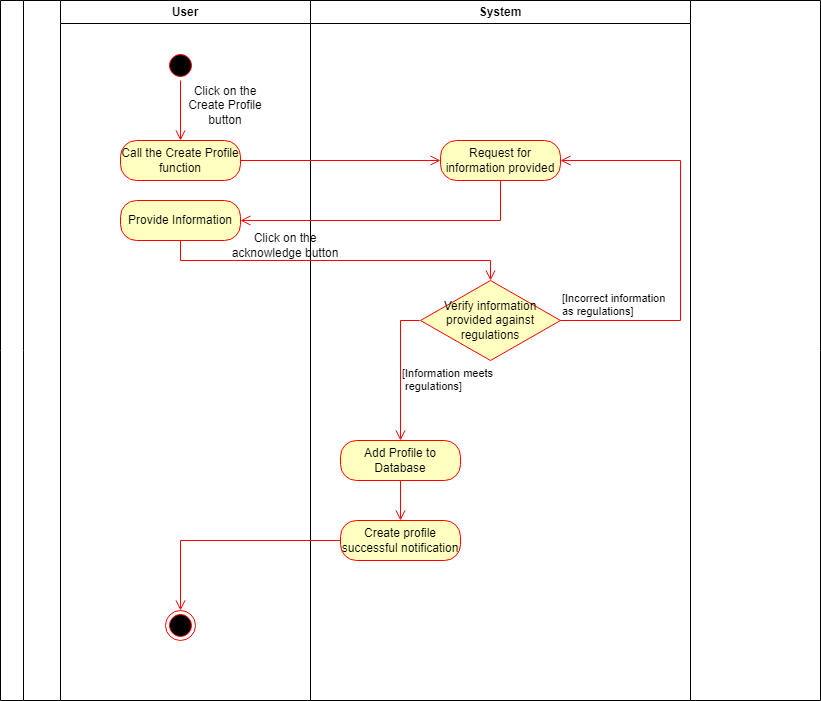

The diagram above was exported from draw.io. Its source (the exported page's mxGraphModel, read from the mxfile embedded in the PNG):
<mxGraphModel dx="1050" dy="491" grid="1" gridSize="10" guides="1" tooltips="1" connect="1" arrows="1" fold="1" page="1" pageScale="1" pageWidth="827" pageHeight="1169" math="0" shadow="0">
  <root>
    <mxCell id="0" />
    <mxCell id="1" parent="0" />
    <mxCell id="hCFAO1S25r1dQ3oVLOJ_-1" value="" style="swimlane;horizontal=0;whiteSpace=wrap;html=1;" parent="1" vertex="1">
      <mxGeometry width="820" height="700" as="geometry" />
    </mxCell>
    <mxCell id="hCFAO1S25r1dQ3oVLOJ_-2" value="User" style="swimlane;whiteSpace=wrap;html=1;" parent="hCFAO1S25r1dQ3oVLOJ_-1" vertex="1">
      <mxGeometry x="60" width="250" height="700" as="geometry" />
    </mxCell>
    <mxCell id="hCFAO1S25r1dQ3oVLOJ_-3" value="" style="ellipse;html=1;shape=startState;fillColor=#000000;strokeColor=#ff0000;" parent="hCFAO1S25r1dQ3oVLOJ_-2" vertex="1">
      <mxGeometry x="105" y="50" width="30" height="30" as="geometry" />
    </mxCell>
    <mxCell id="hCFAO1S25r1dQ3oVLOJ_-4" value="" style="edgeStyle=orthogonalEdgeStyle;html=1;verticalAlign=bottom;endArrow=open;endSize=8;strokeColor=#ff0000;rounded=0;" parent="hCFAO1S25r1dQ3oVLOJ_-2" source="hCFAO1S25r1dQ3oVLOJ_-3" edge="1">
      <mxGeometry relative="1" as="geometry">
        <mxPoint x="120" y="140" as="targetPoint" />
      </mxGeometry>
    </mxCell>
    <mxCell id="hCFAO1S25r1dQ3oVLOJ_-5" value="Click on the Create Profile button" style="text;html=1;strokeColor=none;fillColor=none;align=center;verticalAlign=middle;whiteSpace=wrap;rounded=0;" parent="hCFAO1S25r1dQ3oVLOJ_-2" vertex="1">
      <mxGeometry x="125" y="90" width="80" height="30" as="geometry" />
    </mxCell>
    <mxCell id="hCFAO1S25r1dQ3oVLOJ_-6" value="Call the Create Profile function" style="rounded=1;whiteSpace=wrap;html=1;arcSize=40;fontColor=#000000;fillColor=#ffffc0;strokeColor=#ff0000;" parent="hCFAO1S25r1dQ3oVLOJ_-2" vertex="1">
      <mxGeometry x="60" y="140" width="120" height="40" as="geometry" />
    </mxCell>
    <mxCell id="hCFAO1S25r1dQ3oVLOJ_-7" value="Click on the acknowledge button" style="text;html=1;strokeColor=none;fillColor=none;align=center;verticalAlign=middle;whiteSpace=wrap;rounded=0;" parent="hCFAO1S25r1dQ3oVLOJ_-2" vertex="1">
      <mxGeometry x="170" y="230" width="110" height="30" as="geometry" />
    </mxCell>
    <mxCell id="hCFAO1S25r1dQ3oVLOJ_-8" value="[Information meets&lt;br&gt;&amp;nbsp;regulations]" style="edgeStyle=orthogonalEdgeStyle;html=1;align=left;verticalAlign=top;endArrow=open;endSize=8;strokeColor=#ff0000;rounded=0;entryX=0.5;entryY=0;entryDx=0;entryDy=0;" parent="hCFAO1S25r1dQ3oVLOJ_-2" target="b9TdYXVQd2thtuNaxlAo-1" edge="1">
      <mxGeometry x="-0.1511" relative="1" as="geometry">
        <mxPoint x="119" y="480" as="targetPoint" />
        <mxPoint as="offset" />
        <mxPoint x="359" y="320" as="sourcePoint" />
        <Array as="points">
          <mxPoint x="340" y="320" />
        </Array>
      </mxGeometry>
    </mxCell>
    <mxCell id="hCFAO1S25r1dQ3oVLOJ_-12" value="Provide Information" style="rounded=1;whiteSpace=wrap;html=1;arcSize=40;fontColor=#000000;fillColor=#ffffc0;strokeColor=#ff0000;" parent="hCFAO1S25r1dQ3oVLOJ_-2" vertex="1">
      <mxGeometry x="60" y="200" width="120" height="40" as="geometry" />
    </mxCell>
    <mxCell id="hCFAO1S25r1dQ3oVLOJ_-11" value="" style="ellipse;html=1;shape=endState;fillColor=#000000;strokeColor=#ff0000;direction=south;" parent="hCFAO1S25r1dQ3oVLOJ_-2" vertex="1">
      <mxGeometry x="105" y="610" width="30" height="30" as="geometry" />
    </mxCell>
    <mxCell id="hCFAO1S25r1dQ3oVLOJ_-13" value="System" style="swimlane;whiteSpace=wrap;html=1;" parent="hCFAO1S25r1dQ3oVLOJ_-1" vertex="1">
      <mxGeometry x="310" width="380" height="700" as="geometry" />
    </mxCell>
    <mxCell id="hCFAO1S25r1dQ3oVLOJ_-14" value="Request for information provided" style="rounded=1;whiteSpace=wrap;html=1;arcSize=40;fontColor=#000000;fillColor=#ffffc0;strokeColor=#ff0000;" parent="hCFAO1S25r1dQ3oVLOJ_-13" vertex="1">
      <mxGeometry x="130" y="140" width="120" height="40" as="geometry" />
    </mxCell>
    <mxCell id="hCFAO1S25r1dQ3oVLOJ_-15" value="Verify information provided against regulations" style="rhombus;whiteSpace=wrap;html=1;fontColor=#000000;fillColor=#ffffc0;strokeColor=#ff0000;" parent="hCFAO1S25r1dQ3oVLOJ_-13" vertex="1">
      <mxGeometry x="110" y="280" width="140" height="80" as="geometry" />
    </mxCell>
    <mxCell id="hCFAO1S25r1dQ3oVLOJ_-16" value="[Incorrect information &lt;br&gt;as regulations]" style="edgeStyle=orthogonalEdgeStyle;html=1;align=left;verticalAlign=bottom;endArrow=open;endSize=8;strokeColor=#ff0000;rounded=0;entryX=1;entryY=0.5;entryDx=0;entryDy=0;exitX=1;exitY=0.5;exitDx=0;exitDy=0;" parent="hCFAO1S25r1dQ3oVLOJ_-13" source="hCFAO1S25r1dQ3oVLOJ_-15" target="hCFAO1S25r1dQ3oVLOJ_-14" edge="1">
      <mxGeometry x="-1" relative="1" as="geometry">
        <mxPoint x="15" y="360" as="targetPoint" />
        <Array as="points">
          <mxPoint x="370" y="320" />
          <mxPoint x="370" y="160" />
        </Array>
      </mxGeometry>
    </mxCell>
    <mxCell id="b9TdYXVQd2thtuNaxlAo-1" value="Add Profile to Database" style="rounded=1;whiteSpace=wrap;html=1;arcSize=40;fontColor=#000000;fillColor=#ffffc0;strokeColor=#ff0000;" vertex="1" parent="hCFAO1S25r1dQ3oVLOJ_-13">
      <mxGeometry x="30" y="440" width="120" height="40" as="geometry" />
    </mxCell>
    <mxCell id="hCFAO1S25r1dQ3oVLOJ_-9" value="Create profile successful notification" style="rounded=1;whiteSpace=wrap;html=1;arcSize=40;fontColor=#000000;fillColor=#ffffc0;strokeColor=#ff0000;" parent="hCFAO1S25r1dQ3oVLOJ_-13" vertex="1">
      <mxGeometry x="30" y="520" width="120" height="40" as="geometry" />
    </mxCell>
    <mxCell id="b9TdYXVQd2thtuNaxlAo-2" value="" style="edgeStyle=orthogonalEdgeStyle;html=1;verticalAlign=bottom;endArrow=open;endSize=8;strokeColor=#ff0000;rounded=0;entryX=0.5;entryY=0;entryDx=0;entryDy=0;exitX=0.5;exitY=1;exitDx=0;exitDy=0;" edge="1" parent="hCFAO1S25r1dQ3oVLOJ_-13" source="b9TdYXVQd2thtuNaxlAo-1" target="hCFAO1S25r1dQ3oVLOJ_-9">
      <mxGeometry relative="1" as="geometry">
        <mxPoint x="100" y="620" as="targetPoint" />
        <mxPoint x="100" y="570" as="sourcePoint" />
      </mxGeometry>
    </mxCell>
    <mxCell id="hCFAO1S25r1dQ3oVLOJ_-17" value="" style="edgeStyle=orthogonalEdgeStyle;html=1;verticalAlign=bottom;endArrow=open;endSize=8;strokeColor=#ff0000;rounded=0;entryX=0;entryY=0.5;entryDx=0;entryDy=0;" parent="hCFAO1S25r1dQ3oVLOJ_-1" source="hCFAO1S25r1dQ3oVLOJ_-6" target="hCFAO1S25r1dQ3oVLOJ_-14" edge="1">
      <mxGeometry relative="1" as="geometry">
        <mxPoint x="180" y="240" as="targetPoint" />
      </mxGeometry>
    </mxCell>
    <mxCell id="hCFAO1S25r1dQ3oVLOJ_-18" value="" style="edgeStyle=orthogonalEdgeStyle;html=1;verticalAlign=bottom;endArrow=open;endSize=8;strokeColor=#ff0000;rounded=0;exitX=0.5;exitY=1;exitDx=0;exitDy=0;entryX=1;entryY=0.5;entryDx=0;entryDy=0;" parent="hCFAO1S25r1dQ3oVLOJ_-1" source="hCFAO1S25r1dQ3oVLOJ_-14" target="hCFAO1S25r1dQ3oVLOJ_-12" edge="1">
      <mxGeometry relative="1" as="geometry">
        <mxPoint x="390" y="240" as="targetPoint" />
        <mxPoint x="190" y="90" as="sourcePoint" />
      </mxGeometry>
    </mxCell>
    <mxCell id="hCFAO1S25r1dQ3oVLOJ_-19" value="" style="edgeStyle=orthogonalEdgeStyle;html=1;verticalAlign=bottom;endArrow=open;endSize=8;strokeColor=#ff0000;rounded=0;entryX=0.5;entryY=0;entryDx=0;entryDy=0;exitX=0.5;exitY=1;exitDx=0;exitDy=0;" parent="hCFAO1S25r1dQ3oVLOJ_-1" source="hCFAO1S25r1dQ3oVLOJ_-12" target="hCFAO1S25r1dQ3oVLOJ_-15" edge="1">
      <mxGeometry relative="1" as="geometry">
        <mxPoint x="190" y="520" as="targetPoint" />
        <mxPoint x="190" y="450" as="sourcePoint" />
      </mxGeometry>
    </mxCell>
    <mxCell id="hCFAO1S25r1dQ3oVLOJ_-10" value="" style="edgeStyle=orthogonalEdgeStyle;html=1;verticalAlign=bottom;endArrow=open;endSize=8;strokeColor=#ff0000;rounded=0;entryX=0;entryY=0.5;entryDx=0;entryDy=0;" parent="hCFAO1S25r1dQ3oVLOJ_-1" source="hCFAO1S25r1dQ3oVLOJ_-9" target="hCFAO1S25r1dQ3oVLOJ_-11" edge="1">
      <mxGeometry relative="1" as="geometry">
        <mxPoint x="180" y="500" as="targetPoint" />
      </mxGeometry>
    </mxCell>
  </root>
</mxGraphModel>